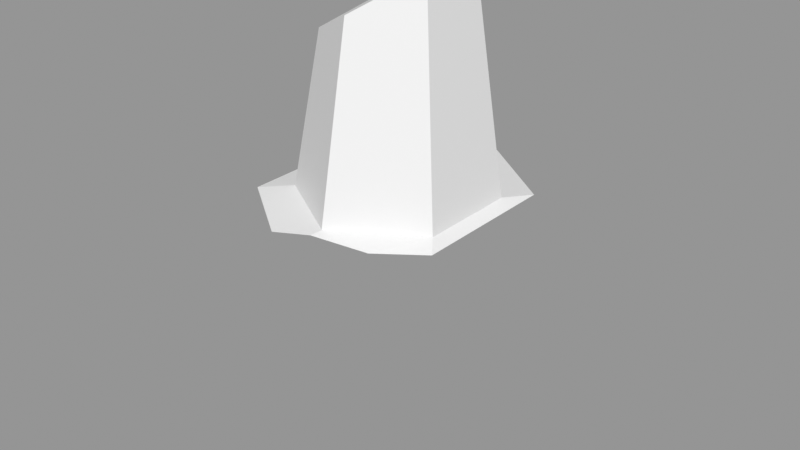 # Source: Rock_Round_l_2C_05.blend  (saved by Blender 3.0.42; exported with 4.5.12 LTS)
import bpy
from mathutils import Matrix  # noqa: F401  (used for matrix-valued properties, if any)

bpy.ops.wm.read_factory_settings(use_empty=True)
scene = bpy.context.scene
scene.name = 'Scene'

# ---- images (referenced by path relative to the original .blend; pixels are not part of the script)
import os
ASSET_DIR = os.environ.get("B2B_ASSET_DIR", "")  # directory of the original .blend (textures are referenced by path, not embedded)
HERE = os.path.dirname(os.path.abspath(__file__))  # packed textures are extracted next to this script under _unpacked/

def load_image(name, relpath, width, height, colorspace="sRGB"):
    """Load a texture the original file referenced (path relative to the .blend, or extracted next to this script)."""
    p = next((c for c in (os.path.join(HERE, relpath), os.path.join(ASSET_DIR, relpath)) if relpath and os.path.exists(c)), "")
    if p:
        img = bpy.data.images.load(p, check_existing=True)
        img.name = name
    else:  # same state as the original file: an image datablock whose file is absent (Cycles renders it pink)
        img = bpy.data.images.new(name, width, height)
        img.source = "FILE"
        img.filepath = "//" + (relpath or name)
    img.colorspace_settings.name = colorspace
    return img
img_rocks_texture_atlas_1024x1024_png = load_image('Rocks_Texture_Atlas_1024x1024.png', 'Rocks_Texture_Atlas_1024x1024.png', 1024, 1024, 'sRGB')

# ---- materials (node trees are filled in below, after node groups)
mat_rocks_058 = bpy.data.materials.new('Rocks.058')
mat_rocks_058.use_transparent_shadow = False
mat_rocks_058.diffuse_color = (1.0, 1.0, 1.0, 1.0)
mat_rocks_058.roughness = 0.69
mat_rocks_058.specular_intensity = 0.0
mat_material_052 = bpy.data.materials.new('Material.052')
mat_material_052.use_transparent_shadow = False
mat_material_052.roughness = 0.5

# ---- material node trees
mat_rocks_058.use_nodes = True; mat_rocks_058.node_tree.nodes.clear()
_N = mat_rocks_058.node_tree.nodes; _L = mat_rocks_058.node_tree.links
n0 = _N.new('ShaderNodeBsdfPrincipled'); n0.name = 'Principled BSDF'; n0.location = (10, 300)
n0.distribution = 'GGX'
n0.subsurface_method = 'RANDOM_WALK_SKIN'
n0.inputs[2].default_value = 0.69
n0.inputs[3].default_value = 1.45
n0.inputs[4].default_value = 0.0
n0.inputs[13].default_value = 0.0
n1 = _N.new('ShaderNodeOutputMaterial'); n1.name = 'Material Output'; n1.location = (300, 300)
n2 = _N.new('ShaderNodeNormalMap'); n2.name = 'Normal Map'; n2.location = (-300, -300)
n2.label = 'Normal/Map'
n3 = _N.new('ShaderNodeTexImage'); n3.name = 'Image Texture'; n3.location = (-300, 600)
n3.image = img_rocks_texture_atlas_1024x1024_png
_L.new(n0.outputs[0], n1.inputs[0])
_L.new(n2.outputs[0], n0.inputs[5])
_L.new(n3.outputs[0], n0.inputs[0])
n1.is_active_output = True
mat_material_052.use_nodes = True; mat_material_052.node_tree.nodes.clear()
_N = mat_material_052.node_tree.nodes; _L = mat_material_052.node_tree.links
n0 = _N.new('ShaderNodeBsdfPrincipled'); n0.name = 'Principled BSDF'; n0.location = (10, 300)
n0.distribution = 'GGX'
n0.subsurface_method = 'RANDOM_WALK_SKIN'
n0.inputs[3].default_value = 1.45
n0.inputs[27].default_value = (0.0, 0.0, 0.0, 1.0)
n0.inputs[28].default_value = 1.0
n1 = _N.new('ShaderNodeOutputMaterial'); n1.name = 'Material Output'; n1.location = (300, 300)
n2 = _N.new('ShaderNodeNormalMap'); n2.name = 'Normal Map'; n2.location = (-300, -300)
n2.label = 'Normal/Map'
n2.inputs[0].default_value = 0.0
_L.new(n0.outputs[0], n1.inputs[0])
_L.new(n2.outputs[0], n0.inputs[5])
n1.is_active_output = True

# ---- meshes
me_rock_round_l_2c_05_002 = bpy.data.meshes.new('Rock_Round_l_2C_05.002')
me_rock_round_l_2c_05_002.from_pydata([(-0.6367, -0.4046, 0.4694), (-0.6163, 0.4166, 0.4545), (-0.4745, 0.881, -0.3491), (-0.4745, 0.881, 0.351), (0.4842, 0.881, 0.351), (0.4842, 0.881, -0.3491), (0.05413, 0.9099, -0.4187), (-0.32, 0.9099, -0.1873), (-0.32, 0.9099, 0.2753), (0.05413, 0.9099, 0.5067), (0.4282, 0.9099, 0.2753), (0.4282, 0.9099, -0.1873), (0.3106, 1.811, 0.1758), (0.3106, 1.811, -0.1401), (0.1601, 1.811, 0.2689), (0.05518, 1.739, 0.3472), (-0.2158, 1.607, 0.2045), (-0.2117, 1.661, -0.1331), (-0.4805, -0.4046, -0.5815), (-0.6367, -0.4046, -0.1912), (-0.532, 0.4166, -0.5142), (-0.6163, 0.4166, -0.3034), (-0.5761, 0.5482, -0.4232), (-0.08615, 0.881, -0.6326), (0.08626, 0.881, -0.6396), (0.01634, 0.8877, -0.6337), (0.19, 1.811, -0.2148), (0.05486, 1.54, -0.3344), (-0.05913, 1.761, -0.2274), (0.03304, 1.811, -0.2084), (-0.3016, -0.3, -0.7121), (0.3052, -0.3, -0.7166), (0.1587, 0.4166, -0.7938), (-0.1521, 0.4166, -0.7915), (0.07871, 0.5096, -0.8107), (-0.07753, 0.5016, -0.8081), (0.6464, -0.4046, -0.1436), (0.504, -0.4046, -0.5714), (0.626, 0.4166, -0.1534), (0.4945, 0.4166, -0.5486), (0.5362, 0.7107, -0.387), (-0.2616, -0.3, 0.7433), (-0.2808, 0.4166, 0.6995), (-0.1274, 0.881, 0.6044), (0.287, 0.881, 0.495), (0.04127, 0.9023, 0.5574), (0.6464, -0.4046, 0.1514), (0.626, 0.4166, 0.1605), (0.5271, 0.7403, 0.3823), (0.498, 0.5817, 0.4744), (0.4947, -0.3, 0.5435)], [], [(25, 24, 34), (48, 44, 49), (3, 2, 22), (4, 11, 10), (29, 27, 28), (10, 9, 44), (3, 7, 2), (12, 13, 26), (12, 14, 15), (17, 28, 27), (27, 26, 13), (23, 25, 34, 35), (12, 10, 11, 13), (48, 4, 44), (24, 6, 11, 5), (39, 40, 38), (0, 41, 42, 1), (21, 22, 20), (10, 12, 15, 9), (4, 5, 11), (25, 23, 6), (30, 18, 20, 33), (29, 26, 27), (45, 44, 9), (4, 10, 44), (3, 8, 7), (19, 0, 1, 21), (30, 33, 32, 31), (18, 19, 21, 20), (29, 28, 15, 14), (7, 6, 23, 2), (43, 9, 8, 3), (7, 17, 27, 6), (42, 49, 45, 43), (39, 37, 31, 32), (3, 1, 42, 43), (38, 40, 48, 47), (47, 49, 50, 46), (1, 3, 22, 21), (13, 11, 27), (6, 27, 11), (16, 8, 9, 15), (24, 25, 6), (50, 49, 42, 41), (32, 34, 39), (24, 5, 40), (14, 12, 26, 29), (20, 22, 35, 33), (16, 17, 7, 8), (40, 5, 4, 48), (43, 45, 9), (34, 24, 40, 39), (32, 33, 35, 34), (23, 35, 22, 2), (44, 45, 49), (28, 17, 16, 15), (47, 48, 49), (36, 37, 39, 38), (47, 46, 36, 38), (41, 0, 46, 50), (0, 19, 36, 46), (19, 18, 37, 36), (18, 30, 31, 37)])
me_rock_round_l_2c_05_002.polygons.foreach_set('use_smooth', [True] * 63)
me_rock_round_l_2c_05_002.polygons.foreach_set('material_index', [0, 0, 0, 1, 1, 1, 1, 1, 1, 1, 1, 0, 1, 0, 1, 0, 0, 0, 1, 1, 1, 0, 1, 1, 1, 1, 0, 0, 0, 1, 1, 1, 1, 0, 0, 0, 0, 0, 0, 1, 1, 1, 1, 0, 0, 0, 1, 0, 1, 0, 1, 0, 0, 0, 0, 1, 0, 0, 0, 0, 0, 0, 0])
_k = set([(0, 1), (0, 19), (0, 41), (0, 46), (1, 3), (1, 21), (1, 42), (2, 3), (2, 7), (2, 22), (2, 23), (3, 8), (3, 43), (4, 5), (4, 10), (4, 44), (4, 48), (5, 11), (5, 24), (5, 40), (6, 7), (6, 11), (6, 25), (6, 27), (7, 8), (7, 17), (8, 9), (8, 16), (9, 10), (9, 15), (9, 43), (9, 44), (9, 45), (10, 11), (10, 12), (10, 44), (11, 13), (12, 13), (12, 14), (13, 26), (14, 15), (14, 29), (15, 16), (16, 17), (17, 27), (17, 28), (18, 19), (18, 20), (18, 30), (18, 37), (19, 21), (20, 21), (20, 22), (20, 33), (21, 22), (23, 25), (23, 35), (24, 25), (24, 34), (26, 27), (26, 29), (27, 28), (28, 29), (30, 31), (30, 33), (31, 32), (31, 37), (32, 33), (32, 34), (32, 39), (33, 35), (34, 35), (36, 37), (36, 38), (36, 46), (37, 39), (38, 39), (38, 40), (38, 47), (39, 40), (41, 42), (41, 50), (42, 43), (42, 49), (43, 45), (44, 45), (44, 49), (46, 47), (46, 50), (47, 48), (47, 49), (48, 49), (49, 50)])
me_rock_round_l_2c_05_002.attributes.new('sharp_edge', 'BOOLEAN', 'EDGE').data.foreach_set('value', [ (min(e.vertices), max(e.vertices)) in _k for e in me_rock_round_l_2c_05_002.edges])
_uv = me_rock_round_l_2c_05_002.uv_layers.new(name='UVMap')
_uv.uv.foreach_set('vector', [13.32, 14.87, 13.3, 14.87, 13.32, 14.76, 12.98, 14.83, 12.92, 14.88, 12.95, 14.79, 12.7, 14.95, 12.54, 15.05, 12.47, 14.98, 14.81, 2.772, 14.88, 2.894, 14.81, 2.797, 15.04, 2.824, 15.11, 2.792, 15.06, 2.844, 14.81, 2.797, 14.7, 2.804, 14.75, 2.77, 14.61, 2.919, 14.72, 3.009, 14.72, 3.068, 14.92, 2.814, 14.99, 2.77, 15.03, 2.787, 12.55, 15.09, 12.6, 15.09, 12.63, 15.11, 12.79, 15.1, 12.83, 15.05, 12.89, 15.09, 12.37, 15.1, 12.44, 15.05, 12.47, 15.07, 13.35, 14.88, 13.32, 14.87, 13.32, 14.76, 13.36, 14.77, 12.55, 15.09, 12.52, 15.32, 12.4, 15.29, 12.47, 15.07, 12.98, 14.83, 12.98, 14.87, 12.92, 14.88, 14.88, 3.043, 14.84, 3.0, 14.88, 2.894, 14.92, 2.918, 13.21, 14.73, 13.17, 14.81, 13.11, 14.74, 12.56, 14.64, 12.69, 14.62, 12.74, 14.8, 12.64, 14.83, 12.48, 14.93, 12.47, 14.98, 12.43, 14.97, 12.52, 15.32, 12.55, 15.09, 12.63, 15.11, 12.64, 15.33, 14.81, 2.772, 14.92, 2.918, 14.88, 2.894, 14.87, 3.052, 14.84, 3.068, 14.84, 3.0, 13.45, 14.57, 13.51, 14.55, 13.5, 14.78, 13.38, 14.75, 15.04, 2.824, 15.03, 2.787, 15.11, 2.792, 14.69, 2.795, 14.75, 2.77, 14.7, 2.804, 14.81, 2.772, 14.81, 2.797, 14.75, 2.77, 14.61, 2.919, 14.65, 2.911, 14.72, 3.009, 12.4, 14.72, 12.56, 14.64, 12.64, 14.83, 12.48, 14.93, 13.45, 14.57, 13.38, 14.75, 13.31, 14.74, 13.28, 14.55, 12.3, 14.78, 12.4, 14.72, 12.48, 14.93, 12.43, 14.97, 15.04, 2.824, 15.06, 2.844, 14.92, 2.902, 14.92, 2.863, 14.72, 3.009, 14.84, 3.0, 14.84, 3.068, 14.72, 3.068, 14.64, 2.81, 14.7, 2.804, 14.65, 2.911, 14.61, 2.919, 12.87, 15.28, 12.79, 15.1, 12.89, 15.09, 12.97, 15.23, 12.74, 14.8, 12.95, 14.79, 12.86, 14.91, 12.81, 14.91, 13.21, 14.73, 13.22, 14.52, 13.28, 14.55, 13.31, 14.74, 12.7, 14.95, 12.64, 14.83, 12.74, 14.8, 12.81, 14.91, 13.11, 14.74, 13.17, 14.81, 12.98, 14.83, 13.03, 14.74, 13.03, 14.74, 12.95, 14.79, 12.9, 14.57, 13.01, 14.53, 12.64, 14.83, 12.7, 14.95, 12.47, 14.98, 12.48, 14.93, 12.47, 15.07, 12.4, 15.29, 12.37, 15.1, 12.3, 15.25, 12.37, 15.1, 12.4, 15.29, 12.71, 15.14, 12.75, 15.32, 12.64, 15.33, 12.63, 15.11, 14.88, 3.043, 14.87, 3.052, 14.84, 3.0, 12.9, 14.57, 12.95, 14.79, 12.74, 14.8, 12.69, 14.62, 13.31, 14.74, 13.32, 14.76, 13.21, 14.73, 13.3, 14.87, 13.17, 14.86, 13.17, 14.81, 14.92, 2.863, 14.92, 2.814, 15.03, 2.787, 15.04, 2.824, 13.5, 14.78, 13.52, 14.82, 13.36, 14.77, 13.38, 14.75, 12.71, 15.14, 12.79, 15.1, 12.87, 15.28, 12.75, 15.32, 13.17, 14.81, 13.17, 14.86, 12.98, 14.87, 12.98, 14.83, 14.64, 2.81, 14.69, 2.795, 14.7, 2.804, 13.32, 14.76, 13.3, 14.87, 13.17, 14.81, 13.21, 14.73, 13.31, 14.74, 13.38, 14.75, 13.36, 14.77, 13.32, 14.76, 13.35, 14.88, 13.36, 14.77, 13.52, 14.82, 13.48, 14.91, 12.92, 14.88, 12.86, 14.91, 12.95, 14.79, 15.06, 2.844, 15.07, 2.897, 14.99, 2.95, 14.92, 2.902, 13.03, 14.74, 12.98, 14.83, 12.95, 14.79, 13.09, 14.52, 13.22, 14.52, 13.21, 14.73, 13.11, 14.74, 13.03, 14.74, 13.01, 14.53, 13.09, 14.52, 13.11, 14.74, 12.97, 15.31, 12.97, 15.19, 13.24, 15.4, 13.13, 15.44, 12.97, 15.19, 13.11, 15.08, 13.3, 15.36, 13.24, 15.4, 13.11, 15.08, 13.21, 15.05, 13.37, 15.26, 13.3, 15.36, 13.21, 15.05, 13.28, 15.06, 13.37, 15.19, 13.37, 15.26])
me_rock_round_l_2c_05_002.materials.append(mat_rocks_058)
me_rock_round_l_2c_05_002.materials.append(mat_material_052)
me_rock_round_l_2c_05_002.use_remesh_fix_poles = True
me_rock_round_l_2c_05_002.use_remesh_preserve_attributes = False
me_rock_round_l_2c_05_002.update()
me_rock_round_l_2c_05_002.normals_split_custom_set([tuple(v) for v in zip(*[iter([-0.03683, 0.4188, -0.9074, -0.03683, 0.4188, -0.9074, -0.03683, 0.4188, -0.9074, 0.5548, 0.3388, 0.7599, 0.5548, 0.3388, 0.7599, 0.5548, 0.3388, 0.7599, -0.9564, 0.292, 3.303e-08, -0.9564, 0.292, 0.0, -0.9564, 0.292, 2.495e-08, 0.4589, 0.8885, 0.0, 0.4589, 0.8885, 0.0, 0.4589, 0.8885, 0.0, -0.03683, 0.4188, -0.9074, -0.03683, 0.4188, -0.9074, -0.03683, 0.4188, -0.9074, 0.1309, 0.9685, 0.2117, 0.1309, 0.9685, 0.2117, 0.1309, 0.9685, 0.2117, -0.1839, 0.9829, 1.405e-07, -0.1839, 0.9829, 2.256e-08, -0.1839, 0.9829, 0.0, 0.0, 1.0, 0.0, 0.0, 1.0, 0.0, 0.0, 1.0, 0.0, 0.5192, 0.1587, 0.8398, 0.5193, 0.158, 0.8398, 0.5192, 0.1587, 0.8398, -0.5703, 0.1001, -0.8153, -0.5703, 0.1001, -0.8153, -0.5703, 0.1001, -0.8153, 0.5226, 0.1125, -0.8451, 0.5226, 0.1125, -0.8451, 0.5226, 0.1125, -0.8451, -0.03683, 0.4188, -0.9074, -0.03683, 0.4188, -0.9074, -0.03683, 0.4188, -0.9074, -0.03683, 0.4188, -0.9074, 0.9916, 0.1294, 0.0, 0.9916, 0.1294, 0.0, 0.9916, 0.1294, 0.0, 0.9916, 0.1294, 0.0, 0.5548, 0.3388, 0.7599, 0.5548, 0.3388, 0.7599, 0.5548, 0.3388, 0.7599, 0.08725, 0.9879, -0.1286, 0.08595, 0.989, -0.1201, 0.08734, 0.9878, -0.1292, 0.08734, 0.9878, -0.1292, 0.9481, 0.03891, -0.3155, 0.9481, 0.03891, -0.3155, 0.9481, 0.03891, -0.3155, -0.5924, 0.03115, 0.805, -0.5924, 0.03115, 0.805, -0.5924, 0.03115, 0.805, -0.5924, 0.03115, 0.805, -0.927, -0.05457, -0.371, -0.927, -0.05457, -0.371, -0.927, -0.05457, -0.371, 0.5189, 0.1606, 0.8396, 0.5192, 0.1587, 0.8398, 0.5192, 0.1587, 0.8398, 0.5189, 0.1606, 0.8396, 0.4589, 0.8885, 0.0, 0.4589, 0.8885, 0.0, 0.4589, 0.8885, 0.0, -0.06633, 0.9937, -0.09083, -0.06643, 0.9936, -0.09167, -0.06657, 0.9935, -0.09279, -0.5933, 0.0315, -0.8044, -0.5933, 0.0315, -0.8044, -0.5933, 0.0315, -0.8044, -0.5933, 0.0315, -0.8044, -0.03683, 0.4188, -0.9074, -0.03683, 0.4188, -0.9074, -0.03683, 0.4188, -0.9074, 0.1301, 0.9754, 0.1781, 0.1301, 0.9754, 0.1781, 0.1301, 0.9754, 0.1781, 0.1732, 0.9559, 0.2372, 0.1732, 0.9559, 0.2372, 0.1732, 0.9559, 0.2372, -0.1839, 0.9829, 1.405e-07, -0.1839, 0.9829, 1.882e-07, -0.1839, 0.9829, 2.256e-08, -0.9997, 0.0248, 4.202e-08, -0.9997, 0.0248, 4.202e-08, -0.9997, 0.0248, 4.202e-08, -0.9997, 0.0248, 4.202e-08, -0.007279, -0.1086, -0.9941, -0.007279, -0.1086, -0.9941, -0.007279, -0.1086, -0.9941, -0.007279, -0.1086, -0.9941, -0.9281, -0.02771, -0.3714, -0.9281, -0.02771, -0.3714, -0.9281, -0.02771, -0.3714, -0.9281, -0.02771, -0.3714, -0.4888, 0.8626, 0.1302, -0.4888, 0.8626, 0.1302, -0.4888, 0.8626, 0.1302, -0.4888, 0.8626, 0.1302, -0.06747, 0.9927, -0.0999, -0.06657, 0.9935, -0.09279, -0.06643, 0.9936, -0.09167, -0.06747, 0.9927, -0.0999, -0.09592, 0.9851, 0.1427, -0.09592, 0.9851, 0.1427, -0.09592, 0.9851, 0.1427, -0.09592, 0.9851, 0.1427, -0.5387, 0.1261, -0.833, -0.5387, 0.1261, -0.833, -0.5387, 0.1261, -0.833, -0.5387, 0.1261, -0.833, 0.2537, 0.1128, 0.9607, 0.2538, 0.1128, 0.9607, 0.2538, 0.1128, 0.9607, 0.2537, 0.1128, 0.9607, 0.5935, 0.03174, -0.8042, 0.5935, 0.03174, -0.8042, 0.5935, 0.03174, -0.8042, 0.5935, 0.03174, -0.8042, -0.5548, 0.3388, 0.7599, -0.5548, 0.3388, 0.7599, -0.5548, 0.3388, 0.7599, -0.5548, 0.3388, 0.7599, 0.9564, 0.292, 0.0, 0.9564, 0.292, 0.0, 0.9564, 0.292, 0.0, 0.9564, 0.292, 0.0, 0.9324, 0.0221, 0.3608, 0.9324, 0.0221, 0.3608, 0.9324, 0.0221, 0.3608, 0.9324, 0.0221, 0.3608, -0.9564, 0.292, 4.329e-08, -0.9564, 0.292, 3.303e-08, -0.9564, 0.292, 2.495e-08, -0.9564, 0.292, 4.329e-08, 0.5226, 0.1125, -0.8451, 0.5226, 0.1125, -0.8451, 0.5226, 0.1125, -0.8451, 0.5226, 0.1125, -0.8451, 0.5226, 0.1125, -0.8451, 0.5226, 0.1125, -0.8451, -0.5196, 0.1623, 0.8388, -0.5196, 0.1623, 0.8388, -0.5196, 0.1623, 0.8388, -0.5196, 0.1623, 0.8388, 0.08725, 0.9879, -0.1286, 0.08549, 0.9894, -0.1171, 0.08595, 0.989, -0.1201, 0.259, 0.07067, 0.9633, 0.259, 0.07067, 0.9633, 0.259, 0.07067, 0.9633, 0.259, 0.07067, 0.9633, 0.5548, 0.3388, -0.7599, 0.5548, 0.3388, -0.7599, 0.5548, 0.3388, -0.7599, 0.5548, 0.3388, -0.7599, 0.5548, 0.3388, -0.7599, 0.5548, 0.3388, -0.7599, 0.0, 1.0, 0.0, 0.0, 1.0, 0.0, 0.0, 1.0, 0.0, 0.0, 1.0, 0.0, -0.5548, 0.3388, -0.7599, -0.5548, 0.3388, -0.7599, -0.5548, 0.3388, -0.7599, -0.5548, 0.3388, -0.7599, -0.9894, 0.1452, 0.004652, -0.9894, 0.1452, 0.004652, -0.9894, 0.1452, 0.004652, -0.9894, 0.1452, 0.004652, 0.9564, 0.292, 0.0, 0.9564, 0.292, 0.0, 0.9564, 0.292, 0.0, 0.9564, 0.292, 0.0, -0.0906, 0.9881, 0.1241, -0.0906, 0.9881, 0.1241, -0.0906, 0.9881, 0.1241, 0.5548, 0.3388, -0.7599, 0.5548, 0.3388, -0.7599, 0.5548, 0.3388, -0.7599, 0.5548, 0.3388, -0.7599, -0.007197, -0.1847, -0.9828, -0.007197, -0.1847, -0.9828, -0.007197, -0.1847, -0.9828, -0.007197, -0.1847, -0.9828, -0.5548, 0.3388, -0.7599, -0.5548, 0.3388, -0.7599, -0.5548, 0.3388, -0.7599, -0.5548, 0.3388, -0.7599, 0.2538, 0.1128, 0.9607, 0.2538, 0.1128, 0.9607, 0.2538, 0.1128, 0.9607, -0.4888, 0.8626, 0.1302, -0.4888, 0.8626, 0.1302, -0.4888, 0.8626, 0.1302, -0.4888, 0.8626, 0.1302, 0.9321, 0.03766, 0.3603, 0.9321, 0.03766, 0.3603, 0.9321, 0.03766, 0.3603, 0.9487, 0.01975, -0.3157, 0.9487, 0.01975, -0.3157, 0.9487, 0.01975, -0.3157, 0.9487, 0.01975, -0.3157, 0.9997, 0.0248, 0.0, 0.9997, 0.0248, 0.0, 0.9997, 0.0248, 0.0, 0.9997, 0.0248, 0.0, 0.07042, -0.9582, 0.2774, 0.07042, -0.9582, 0.2774, 0.07042, -0.9582, 0.2774, 0.07042, -0.9582, 0.2774, 0.0, -1.0, 0.0, 0.0, -1.0, 1.428e-08, 0.0, -1.0, 1.381e-08, 0.0, -1.0, 0.0, 0.0, -1.0, 1.428e-08, 0.0, -1.0, 3.212e-08, 0.0, -1.0, 3.212e-08, 0.0, -1.0, 1.381e-08, 0.002144, -0.7966, -0.6045, 0.002144, -0.7966, -0.6045, 0.002144, -0.7966, -0.6045, 0.002144, -0.7966, -0.6045])] * 3)])

# ---- objects
ob_rock_round_l_2c_05 = bpy.data.objects.new('Rock_Round_l_2C_05', me_rock_round_l_2c_05_002)

# ---- transforms, parenting, visibility, modifiers, constraints
ob_rock_round_l_2c_05.location = (0.0, 0.0, 0.0)
ob_rock_round_l_2c_05.rotation_euler = (1.571, -0.0, 0.0)
ob_rock_round_l_2c_05.scale = (0.25, 0.25, 0.25)
ob_rock_round_l_2c_05.color = (0.8, 0.8, 0.8, 1.0)

# ---- collection membership
scene.collection.objects.link(ob_rock_round_l_2c_05)

# ---- scene / render settings (as saved in the file)
scene.frame_start = 1; scene.frame_end = 250; scene.frame_set(1)
scene.render.engine = 'BLENDER_EEVEE_NEXT'
scene.cycles.sampling_pattern = 'TABULATED_SOBOL'
scene.cycles.use_light_tree = False
scene.view_settings.view_transform = 'Standard'
bpy.context.view_layer.update()

# ---- added for rendering (the .blend has no active camera and no usable light): camera, sun + grey world if the file has none
cam_auto = bpy.data.cameras.new('AutoCamera')
cam_auto.lens = 50.0
cam_auto.sensor_width = 36.0
cam_auto.clip_end = 1000.0
ob_auto_camera = bpy.data.objects.new('AutoCamera', cam_auto)
scene.collection.objects.link(ob_auto_camera)
ob_auto_camera.location = (0.693916, -0.822818, 0.729921)
ob_auto_camera.rotation_euler = (1.09748, -7.21219e-08, 0.694738)
scene.camera = ob_auto_camera
light_auto_sun = bpy.data.lights.new('AutoSun', 'SUN')
light_auto_sun.energy = 3.0
light_auto_sun.angle = 0.0523599
ob_auto_sun = bpy.data.objects.new('AutoSun', light_auto_sun)
scene.collection.objects.link(ob_auto_sun)
ob_auto_sun.rotation_euler = (0.872665, 0.174533, 0.523599)
if scene.world is None:
    world_auto = bpy.data.worlds.new('AutoWorld')
    world_auto.color = (0.3, 0.3, 0.3)
    scene.world = world_auto
bpy.context.view_layer.update()
